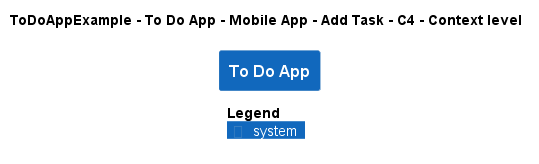

The diagram above was rendered by PlantUML. Its source (embedded in the PNG):
@startuml
!pragma layout smetana
!include ..\..\..\..\..\..\..\.c4s\C4_Context.puml

AddElementTag("c4interflow:lifecycle:new", $bgColor=green, $fontColor=#ffffff, $borderColor=green, $shadowing="False")
AddElementTag("c4interflow:lifecycle:changed", $bgColor=orange, $fontColor=#ffffff, $borderColor=orange, $shadowing="False")
AddElementTag("c4interflow:lifecycle:removed", $bgColor=red, $fontColor=#ffffff, $borderColor=red, $shadowing="False")

AddRelTag("c4interflow:lifecycle:new", $textColor=green, $lineColor=green)
AddRelTag("c4interflow:lifecycle:changed", $textColor=orange, $lineColor=orange)
AddRelTag("c4interflow:lifecycle:removed", $textColor=red, $lineColor=red)

SHOW_PERSON_PORTRAIT()
LAYOUT_TOP_DOWN()

skinparam linetype polyline

title ToDoAppExample - To Do App - Mobile App - Add Task - C4 - Context level

System(ToDoAppExample.SoftwareSystems.ToDoApp, "To Do App", "")



SHOW_LEGEND()
@enduml